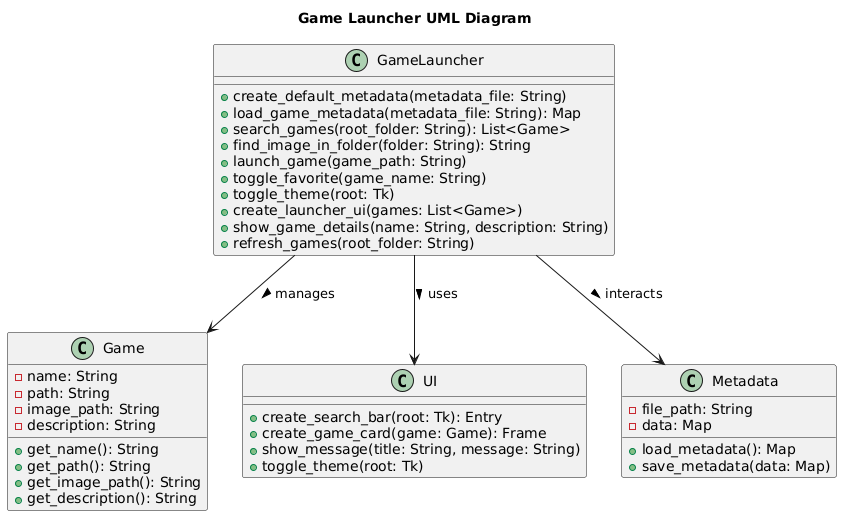

The diagram above was rendered by PlantUML. Its source (embedded in the PNG):
@startuml
title Game Launcher UML Diagram

class GameLauncher {
    +create_default_metadata(metadata_file: String)
    +load_game_metadata(metadata_file: String): Map
    +search_games(root_folder: String): List<Game>
    +find_image_in_folder(folder: String): String
    +launch_game(game_path: String)
    +toggle_favorite(game_name: String)
    +toggle_theme(root: Tk)
    +create_launcher_ui(games: List<Game>)
    +show_game_details(name: String, description: String)
    +refresh_games(root_folder: String)
}

class Game {
    -name: String
    -path: String
    -image_path: String
    -description: String

    +get_name(): String
    +get_path(): String
    +get_image_path(): String
    +get_description(): String
}

class UI {
    +create_search_bar(root: Tk): Entry
    +create_game_card(game: Game): Frame
    +show_message(title: String, message: String)
    +toggle_theme(root: Tk)
}

class Metadata {
    -file_path: String
    -data: Map

    +load_metadata(): Map
    +save_metadata(data: Map)
}

GameLauncher --> Game : manages >
GameLauncher --> UI : uses >
GameLauncher --> Metadata : interacts >
@enduml